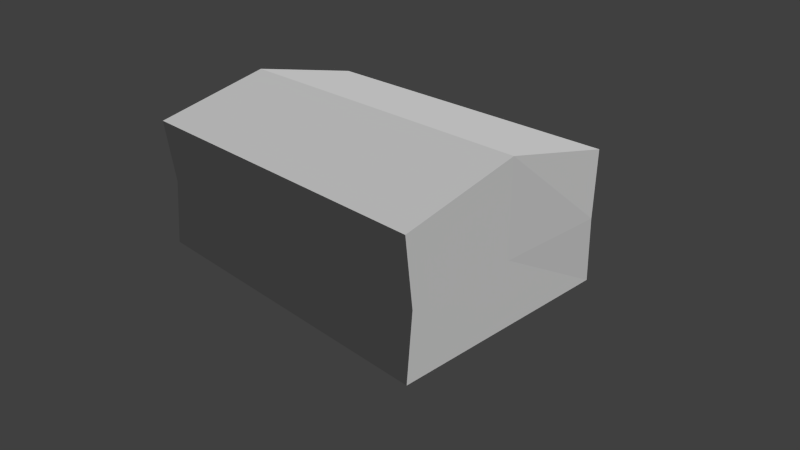 # Source: house.blend  (saved by Blender 2.75.0; exported with 4.5.12 LTS)
import bpy
from mathutils import Matrix  # noqa: F401  (used for matrix-valued properties, if any)

bpy.ops.wm.read_factory_settings(use_empty=True)
scene = bpy.context.scene
scene.name = 'Scene'

# ---- collections
col_collection_1 = bpy.data.collections.new('Collection 1'); scene.collection.children.link(col_collection_1)

# ---- materials (node trees are filled in below, after node groups)
mat_material = bpy.data.materials.new('Material')
mat_material.alpha_threshold = 0.0
mat_material.use_transparent_shadow = False
mat_material.roughness = 0.5
mat_material.specular_intensity = 0.0
mat_material.line_color = (0.0, 0.0, 0.0, 1.0)

# ---- material node trees

# ---- world
world_world = bpy.data.worlds.new('World'); scene.world = world_world
world_world.color = (0.05088, 0.05088, 0.05088)
world_world.use_sun_shadow = False
world_world.sun_shadow_jitter_overblur = 0.0
world_world.cycles.sampling_method = 'MANUAL'
world_world.cycles.sample_map_resolution = 256

# ---- cameras
cam_camera = bpy.data.cameras.new('Camera')
cam_camera.clip_end = 100.0
cam_camera.lens = 35.0
cam_camera.sensor_width = 32.0
cam_camera.sensor_height = 18.0
cam_camera.ortho_scale = 7.314
cam_camera.dof.focus_distance = 0.0
cam_camera.dof.aperture_fstop = 128.0

# ---- lights
light_lamp = bpy.data.lights.new('Lamp', 'SUN')
light_lamp.transmission_factor = 0.0
light_lamp.cutoff_distance = 30.0
light_lamp.angle = 0.1993
light_lamp.energy = 2.14
light_lamp.shadow_buffer_clip_start = 1.001
light_lamp.shadow_soft_size = 0.1
light_lamp.shadow_cascade_max_distance = 1000.0
light_lamp.cycles.use_multiple_importance_sampling = False

# ---- meshes
me_cube = bpy.data.meshes.new('Cube')
me_cube.from_pydata([(1.418, 1.0, -0.09144), (1.418, -1.0, -0.09144), (-1.418, -1.0, -0.09144), (-1.418, 1.0, -0.09144), (1.418, 1.0, 1.376), (1.418, -1.0, 1.376), (-1.418, -1.0, 1.376), (-1.418, 1.0, 1.376), (1.418, -5.96e-08, -0.09144), (2.7e-07, 1.0, -0.09144), (1.436, 0.9548, 0.654), (1.648e-08, -1.0, -0.09144), (1.418, -0.9419, 0.6425), (-1.418, 2.98e-07, -0.09144), (-1.418, -0.9419, 0.6425), (-1.4, 0.9548, 0.654), (1.418, -5.364e-07, 1.676), (3.545e-07, 1.0, 1.376), (-7.44e-07, -1.0, 1.376), (-1.418, 1.788e-07, 1.676), (0.01794, 0.9548, 0.654), (-1.418, 2.384e-07, 0.6425), (-4.06e-07, -0.9419, 0.6425), (1.418, -2.98e-07, 0.6425), (-1.948e-07, -1.788e-07, 1.676), (1.01e-07, 1.192e-07, -0.09144)], [], [(25, 11, 2, 13), (24, 19, 6, 18), (23, 16, 5, 12), (22, 18, 6, 14), (21, 19, 7, 15), (20, 9, 3, 15), (17, 20, 15, 7), (4, 10, 20, 17), (10, 0, 9, 20), (13, 21, 15, 3), (2, 14, 21, 13), (14, 6, 19, 21), (11, 22, 14, 2), (1, 12, 22, 11), (12, 5, 18, 22), (8, 23, 12, 1), (0, 10, 23, 8), (10, 4, 16, 23), (16, 24, 18, 5), (4, 17, 24, 16), (17, 7, 19, 24), (9, 25, 13, 3), (0, 8, 25, 9), (8, 1, 11, 25)])
_uv = me_cube.uv_layers.new(name='UVMap')
_uv.uv.foreach_set('vector', [0.7709, 0.1651, 0.7709, 0.3112, 0.5637, 0.3112, 0.5637, 0.1651, 0.2443, 0.1847, 0.0371, 0.1847, 0.0371, 0.03218, 0.2443, 0.03218, 0.6632, 0.7419, 0.6632, 0.8929, 0.517, 0.8491, 0.517, 0.7419, 0.2603, 0.7411, 0.2603, 0.8483, 0.05317, 0.8483, 0.05317, 0.7411, 0.6605, 0.4842, 0.6605, 0.3332, 0.8066, 0.377, 0.8066, 0.4842, 0.2603, 0.4878, 0.2603, 0.595, 0.05309, 0.595, 0.05309, 0.4878, 0.2603, 0.3805, 0.2603, 0.4878, 0.05309, 0.4878, 0.05309, 0.3805, 0.4674, 0.3805, 0.4674, 0.4878, 0.2603, 0.4878, 0.2603, 0.3805, 0.4674, 0.4878, 0.4674, 0.595, 0.2603, 0.595, 0.2603, 0.4878, 0.6605, 0.5915, 0.6605, 0.4842, 0.8066, 0.4842, 0.8066, 0.5915, 0.5144, 0.5915, 0.5144, 0.4842, 0.6605, 0.4842, 0.6605, 0.5915, 0.5144, 0.4842, 0.5144, 0.377, 0.6605, 0.3332, 0.6605, 0.4842, 0.2603, 0.6338, 0.2603, 0.7411, 0.05317, 0.7411, 0.05317, 0.6338, 0.4675, 0.6338, 0.4675, 0.7411, 0.2603, 0.7411, 0.2603, 0.6338, 0.4675, 0.7411, 0.4675, 0.8483, 0.2603, 0.8483, 0.2603, 0.7411, 0.6632, 0.6346, 0.6632, 0.7419, 0.517, 0.7419, 0.517, 0.6346, 0.8093, 0.6346, 0.8093, 0.7419, 0.6632, 0.7419, 0.6632, 0.6346, 0.8093, 0.7419, 0.8093, 0.8491, 0.6632, 0.8929, 0.6632, 0.7419, 0.4514, 0.1847, 0.2443, 0.1847, 0.2443, 0.03218, 0.4514, 0.03218, 0.4514, 0.3373, 0.2443, 0.3373, 0.2443, 0.1847, 0.4514, 0.1847, 0.2443, 0.3373, 0.0371, 0.3373, 0.0371, 0.1847, 0.2443, 0.1847, 0.7709, 0.01897, 0.7709, 0.1651, 0.5637, 0.1651, 0.5637, 0.01897, 0.9781, 0.01897, 0.9781, 0.1651, 0.7709, 0.1651, 0.7709, 0.01897, 0.9781, 0.1651, 0.9781, 0.3112, 0.7709, 0.3112, 0.7709, 0.1651])
me_cube.materials.append(mat_material)
me_cube.use_remesh_preserve_volume = False
me_cube.use_remesh_preserve_attributes = False
me_cube.use_mirror_vertex_groups = False
me_cube.update()

# ---- objects
ob_cube = bpy.data.objects.new('Cube', me_cube)
ob_lamp = bpy.data.objects.new('Lamp', light_lamp)
ob_camera = bpy.data.objects.new('Camera', cam_camera)

# ---- transforms, parenting, visibility, modifiers, constraints
ob_cube.location = (0.0, 0.0, 0.02017)
ob_cube.scale = (1.563, 1.533, 1.174)
ob_cube.lock_rotations_4d = False
ob_cube.empty_display_type = 'ARROWS'
ob_cube.lineart.crease_threshold = 0.0
ob_lamp.location = (4.076, 1.005, 5.904)
ob_lamp.rotation_euler = (0.6503, 0.05522, 1.866)
ob_lamp.lock_rotations_4d = False
ob_lamp.empty_display_type = 'ARROWS'
ob_lamp.color = (0.0, 0.0, 0.0, 0.0)
ob_lamp.hide_viewport = True
ob_lamp.lineart.crease_threshold = 0.0
ob_camera.location = (7.481, -6.508, 5.344)
ob_camera.rotation_euler = (1.109, 0.01082, 0.8149)
ob_camera.lock_rotations_4d = False
ob_camera.empty_display_type = 'ARROWS'
ob_camera.color = (0.0, 0.0, 0.0, 0.0)
ob_camera.hide_viewport = True
ob_camera.display_type = 'WIRE'
ob_camera.lineart.crease_threshold = 0.0

# ---- collection membership
col_collection_1.objects.link(ob_cube)
col_collection_1.objects.link(ob_lamp)
col_collection_1.objects.link(ob_camera)

# ---- scene / render settings (as saved in the file)
scene.camera = ob_camera
scene.frame_start = 1; scene.frame_end = 250; scene.frame_set(1)
scene.render.engine = 'BLENDER_EEVEE_NEXT'
scene.render.resolution_percentage = 50
scene.render.dither_intensity = 0.0
scene.cycles.use_denoising = False
scene.cycles.samples = 10
scene.cycles.sampling_pattern = 'TABULATED_SOBOL'
scene.cycles.light_sampling_threshold = 0.0
scene.cycles.use_adaptive_sampling = False
scene.cycles.use_light_tree = False
scene.cycles.blur_glossy = 0.0
scene.cycles.pixel_filter_type = 'GAUSSIAN'
scene.cycles.sample_clamp_indirect = 0.0
scene.view_settings.view_transform = 'Standard'
bpy.context.view_layer.update()
